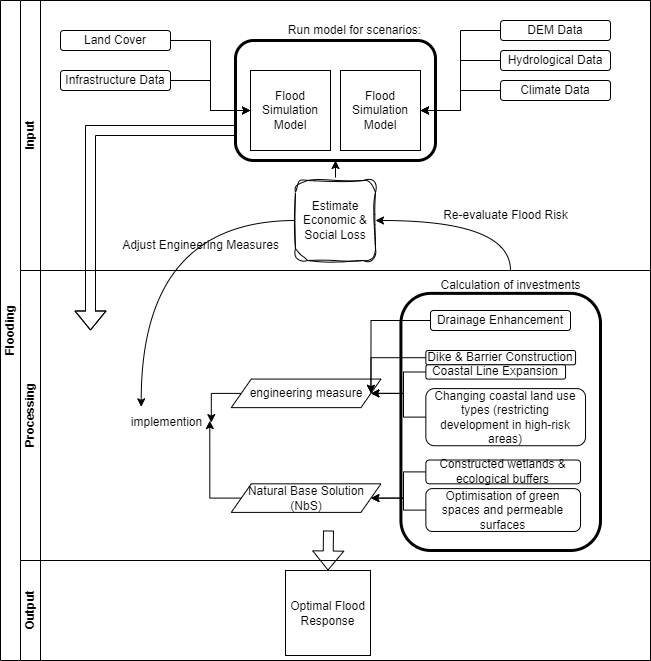

The diagram above was exported from draw.io. Its source (the exported page's mxGraphModel, read from the mxfile embedded in the PNG):
<mxGraphModel dx="1100" dy="702" grid="1" gridSize="10" guides="1" tooltips="1" connect="1" arrows="1" fold="1" page="1" pageScale="1" pageWidth="827" pageHeight="1169" math="0" shadow="0">
  <root>
    <mxCell id="0" />
    <mxCell id="1" parent="0" />
    <mxCell id="dNxyNK7c78bLwvsdeMH5-19" value="Flooding" style="swimlane;html=1;childLayout=stackLayout;resizeParent=1;resizeParentMax=0;horizontal=0;startSize=20;horizontalStack=0;" parent="1" vertex="1">
      <mxGeometry x="60" y="170" width="650" height="660" as="geometry">
        <mxRectangle x="60" y="170" width="40" height="50" as="alternateBounds" />
      </mxGeometry>
    </mxCell>
    <mxCell id="dNxyNK7c78bLwvsdeMH5-20" value="Input" style="swimlane;html=1;startSize=20;horizontal=0;" parent="dNxyNK7c78bLwvsdeMH5-19" vertex="1">
      <mxGeometry x="20" width="630" height="270" as="geometry" />
    </mxCell>
    <mxCell id="ACS8B2C82P5CWzSvHM8m-13" style="edgeStyle=orthogonalEdgeStyle;rounded=0;orthogonalLoop=1;jettySize=auto;html=1;entryX=0;entryY=0.5;entryDx=0;entryDy=0;" edge="1" parent="dNxyNK7c78bLwvsdeMH5-20" source="ACS8B2C82P5CWzSvHM8m-4" target="ACS8B2C82P5CWzSvHM8m-7">
      <mxGeometry relative="1" as="geometry" />
    </mxCell>
    <mxCell id="ACS8B2C82P5CWzSvHM8m-4" value="Land Cover" style="rounded=1;whiteSpace=wrap;html=1;" vertex="1" parent="dNxyNK7c78bLwvsdeMH5-20">
      <mxGeometry x="40" y="30" width="110" height="20" as="geometry" />
    </mxCell>
    <mxCell id="ACS8B2C82P5CWzSvHM8m-15" style="edgeStyle=orthogonalEdgeStyle;rounded=0;orthogonalLoop=1;jettySize=auto;html=1;entryX=1;entryY=0.5;entryDx=0;entryDy=0;" edge="1" parent="dNxyNK7c78bLwvsdeMH5-20" source="ACS8B2C82P5CWzSvHM8m-2" target="ACS8B2C82P5CWzSvHM8m-6">
      <mxGeometry relative="1" as="geometry" />
    </mxCell>
    <mxCell id="ACS8B2C82P5CWzSvHM8m-2" value="DEM Data" style="rounded=1;whiteSpace=wrap;html=1;" vertex="1" parent="dNxyNK7c78bLwvsdeMH5-20">
      <mxGeometry x="480" y="20" width="110" height="20" as="geometry" />
    </mxCell>
    <mxCell id="ACS8B2C82P5CWzSvHM8m-14" style="edgeStyle=orthogonalEdgeStyle;rounded=0;orthogonalLoop=1;jettySize=auto;html=1;entryX=0;entryY=0.5;entryDx=0;entryDy=0;" edge="1" parent="dNxyNK7c78bLwvsdeMH5-20" source="ACS8B2C82P5CWzSvHM8m-5" target="ACS8B2C82P5CWzSvHM8m-7">
      <mxGeometry relative="1" as="geometry" />
    </mxCell>
    <mxCell id="ACS8B2C82P5CWzSvHM8m-5" value="Infrastructure Data" style="rounded=1;whiteSpace=wrap;html=1;" vertex="1" parent="dNxyNK7c78bLwvsdeMH5-20">
      <mxGeometry x="40" y="70" width="110" height="20" as="geometry" />
    </mxCell>
    <mxCell id="ACS8B2C82P5CWzSvHM8m-16" style="edgeStyle=orthogonalEdgeStyle;rounded=0;orthogonalLoop=1;jettySize=auto;html=1;entryX=1;entryY=0.5;entryDx=0;entryDy=0;" edge="1" parent="dNxyNK7c78bLwvsdeMH5-20" source="ACS8B2C82P5CWzSvHM8m-1" target="ACS8B2C82P5CWzSvHM8m-6">
      <mxGeometry relative="1" as="geometry" />
    </mxCell>
    <mxCell id="ACS8B2C82P5CWzSvHM8m-1" value="Hydrological Data" style="rounded=1;whiteSpace=wrap;html=1;" vertex="1" parent="dNxyNK7c78bLwvsdeMH5-20">
      <mxGeometry x="480" y="50" width="110" height="20" as="geometry" />
    </mxCell>
    <mxCell id="ACS8B2C82P5CWzSvHM8m-17" style="edgeStyle=orthogonalEdgeStyle;rounded=0;orthogonalLoop=1;jettySize=auto;html=1;" edge="1" parent="dNxyNK7c78bLwvsdeMH5-20" source="ACS8B2C82P5CWzSvHM8m-3" target="ACS8B2C82P5CWzSvHM8m-6">
      <mxGeometry relative="1" as="geometry" />
    </mxCell>
    <mxCell id="ACS8B2C82P5CWzSvHM8m-3" value="Climate Data" style="rounded=1;whiteSpace=wrap;html=1;" vertex="1" parent="dNxyNK7c78bLwvsdeMH5-20">
      <mxGeometry x="480" y="80" width="110" height="20" as="geometry" />
    </mxCell>
    <mxCell id="ACS8B2C82P5CWzSvHM8m-6" value="Flood Simulation Model" style="whiteSpace=wrap;html=1;aspect=fixed;" vertex="1" parent="dNxyNK7c78bLwvsdeMH5-20">
      <mxGeometry x="320" y="70" width="80" height="80" as="geometry" />
    </mxCell>
    <mxCell id="ACS8B2C82P5CWzSvHM8m-7" value="Flood Simulation Model" style="whiteSpace=wrap;html=1;aspect=fixed;" vertex="1" parent="dNxyNK7c78bLwvsdeMH5-20">
      <mxGeometry x="230" y="70" width="80" height="80" as="geometry" />
    </mxCell>
    <mxCell id="ACS8B2C82P5CWzSvHM8m-69" style="edgeStyle=orthogonalEdgeStyle;rounded=0;orthogonalLoop=1;jettySize=auto;html=1;exitX=0.5;exitY=0;exitDx=0;exitDy=0;entryX=0.5;entryY=1;entryDx=0;entryDy=0;" edge="1" parent="dNxyNK7c78bLwvsdeMH5-20" source="ACS8B2C82P5CWzSvHM8m-10" target="ACS8B2C82P5CWzSvHM8m-18">
      <mxGeometry relative="1" as="geometry" />
    </mxCell>
    <mxCell id="ACS8B2C82P5CWzSvHM8m-10" value="Estimate Economic &amp;amp; Social Loss" style="whiteSpace=wrap;html=1;aspect=fixed;glass=0;sketch=1;curveFitting=1;jiggle=2;rounded=1;" vertex="1" parent="dNxyNK7c78bLwvsdeMH5-20">
      <mxGeometry x="275" y="180" width="80" height="80" as="geometry" />
    </mxCell>
    <mxCell id="ACS8B2C82P5CWzSvHM8m-18" value="" style="rounded=1;whiteSpace=wrap;html=1;fillColor=none;strokeWidth=3;" vertex="1" parent="dNxyNK7c78bLwvsdeMH5-20">
      <mxGeometry x="215" y="40" width="200" height="120" as="geometry" />
    </mxCell>
    <mxCell id="ACS8B2C82P5CWzSvHM8m-19" value="Run model for scenarios:" style="text;html=1;align=center;verticalAlign=middle;resizable=0;points=[];autosize=1;strokeColor=none;fillColor=none;" vertex="1" parent="dNxyNK7c78bLwvsdeMH5-20">
      <mxGeometry x="254" y="15" width="160" height="30" as="geometry" />
    </mxCell>
    <mxCell id="ACS8B2C82P5CWzSvHM8m-22" value="" style="shape=flexArrow;endArrow=classic;html=1;rounded=0;exitX=0;exitY=0.75;exitDx=0;exitDy=0;" edge="1" parent="dNxyNK7c78bLwvsdeMH5-20" source="ACS8B2C82P5CWzSvHM8m-18">
      <mxGeometry width="50" height="50" relative="1" as="geometry">
        <mxPoint x="40" y="270" as="sourcePoint" />
        <mxPoint x="70" y="330" as="targetPoint" />
        <Array as="points">
          <mxPoint x="70" y="130" />
        </Array>
      </mxGeometry>
    </mxCell>
    <mxCell id="ACS8B2C82P5CWzSvHM8m-78" value="Re-evaluate Flood Risk" style="text;html=1;align=center;verticalAlign=middle;resizable=0;points=[];autosize=1;strokeColor=none;fillColor=none;" vertex="1" parent="dNxyNK7c78bLwvsdeMH5-20">
      <mxGeometry x="410" y="200" width="150" height="30" as="geometry" />
    </mxCell>
    <mxCell id="ACS8B2C82P5CWzSvHM8m-79" value="Adjust Engineering Measures " style="text;html=1;align=center;verticalAlign=middle;resizable=0;points=[];autosize=1;strokeColor=none;fillColor=none;" vertex="1" parent="dNxyNK7c78bLwvsdeMH5-20">
      <mxGeometry x="90" y="230" width="180" height="30" as="geometry" />
    </mxCell>
    <mxCell id="dNxyNK7c78bLwvsdeMH5-21" value="Processing" style="swimlane;html=1;startSize=20;horizontal=0;" parent="dNxyNK7c78bLwvsdeMH5-19" vertex="1">
      <mxGeometry x="20" y="270" width="630" height="290" as="geometry" />
    </mxCell>
    <mxCell id="ACS8B2C82P5CWzSvHM8m-50" value="Drainage Enhancement" style="rounded=1;whiteSpace=wrap;html=1;" vertex="1" parent="dNxyNK7c78bLwvsdeMH5-21">
      <mxGeometry x="410" y="40" width="140" height="20" as="geometry" />
    </mxCell>
    <mxCell id="ACS8B2C82P5CWzSvHM8m-73" value="" style="group" vertex="1" connectable="0" parent="dNxyNK7c78bLwvsdeMH5-21">
      <mxGeometry x="101" y="80" width="479" height="200" as="geometry" />
    </mxCell>
    <mxCell id="ACS8B2C82P5CWzSvHM8m-70" style="edgeStyle=orthogonalEdgeStyle;rounded=0;orthogonalLoop=1;jettySize=auto;html=1;" edge="1" parent="ACS8B2C82P5CWzSvHM8m-73" source="ACS8B2C82P5CWzSvHM8m-20" target="ACS8B2C82P5CWzSvHM8m-45">
      <mxGeometry relative="1" as="geometry" />
    </mxCell>
    <mxCell id="ACS8B2C82P5CWzSvHM8m-20" value="engineering measure" style="shape=parallelogram;perimeter=parallelogramPerimeter;whiteSpace=wrap;html=1;fixedSize=1;" vertex="1" parent="ACS8B2C82P5CWzSvHM8m-73">
      <mxGeometry x="109.77083333333333" y="28.57142857142857" width="149.6875" height="28.57142857142857" as="geometry" />
    </mxCell>
    <mxCell id="ACS8B2C82P5CWzSvHM8m-21" value="Natural Base Solution (NbS)" style="shape=parallelogram;perimeter=parallelogramPerimeter;whiteSpace=wrap;html=1;fixedSize=1;" vertex="1" parent="ACS8B2C82P5CWzSvHM8m-73">
      <mxGeometry x="109.77083333333333" y="133.33333333333331" width="149.6875" height="28.57142857142857" as="geometry" />
    </mxCell>
    <mxCell id="ACS8B2C82P5CWzSvHM8m-45" value="implemention" style="text;html=1;align=center;verticalAlign=middle;resizable=0;points=[];autosize=1;strokeColor=none;fillColor=none;" vertex="1" parent="ACS8B2C82P5CWzSvHM8m-73">
      <mxGeometry y="57.14285714285714" width="90" height="30" as="geometry" />
    </mxCell>
    <mxCell id="ACS8B2C82P5CWzSvHM8m-60" style="edgeStyle=orthogonalEdgeStyle;rounded=0;orthogonalLoop=1;jettySize=auto;html=1;entryX=1;entryY=0.5;entryDx=0;entryDy=0;" edge="1" parent="ACS8B2C82P5CWzSvHM8m-73" source="ACS8B2C82P5CWzSvHM8m-50" target="ACS8B2C82P5CWzSvHM8m-20">
      <mxGeometry relative="1" as="geometry" />
    </mxCell>
    <mxCell id="ACS8B2C82P5CWzSvHM8m-61" style="edgeStyle=orthogonalEdgeStyle;rounded=0;orthogonalLoop=1;jettySize=auto;html=1;entryX=1;entryY=0.5;entryDx=0;entryDy=0;" edge="1" parent="ACS8B2C82P5CWzSvHM8m-73" source="ACS8B2C82P5CWzSvHM8m-51" target="ACS8B2C82P5CWzSvHM8m-20">
      <mxGeometry relative="1" as="geometry" />
    </mxCell>
    <mxCell id="ACS8B2C82P5CWzSvHM8m-51" value="Dike &amp;amp; Barrier Construction " style="rounded=1;whiteSpace=wrap;html=1;" vertex="1" parent="ACS8B2C82P5CWzSvHM8m-73">
      <mxGeometry x="304.3645833333333" width="149.6875" height="14.285714285714285" as="geometry" />
    </mxCell>
    <mxCell id="ACS8B2C82P5CWzSvHM8m-62" style="edgeStyle=orthogonalEdgeStyle;rounded=0;orthogonalLoop=1;jettySize=auto;html=1;entryX=1;entryY=0.5;entryDx=0;entryDy=0;" edge="1" parent="ACS8B2C82P5CWzSvHM8m-73" source="ACS8B2C82P5CWzSvHM8m-52" target="ACS8B2C82P5CWzSvHM8m-20">
      <mxGeometry relative="1" as="geometry" />
    </mxCell>
    <mxCell id="ACS8B2C82P5CWzSvHM8m-52" value="Coastal Line Expansion" style="rounded=1;whiteSpace=wrap;html=1;" vertex="1" parent="ACS8B2C82P5CWzSvHM8m-73">
      <mxGeometry x="304.3645833333333" y="14.285714285714285" width="139.70833333333334" height="14.285714285714285" as="geometry" />
    </mxCell>
    <mxCell id="ACS8B2C82P5CWzSvHM8m-63" style="edgeStyle=orthogonalEdgeStyle;rounded=0;orthogonalLoop=1;jettySize=auto;html=1;entryX=1;entryY=0.5;entryDx=0;entryDy=0;" edge="1" parent="ACS8B2C82P5CWzSvHM8m-73" source="ACS8B2C82P5CWzSvHM8m-54" target="ACS8B2C82P5CWzSvHM8m-20">
      <mxGeometry relative="1" as="geometry" />
    </mxCell>
    <mxCell id="ACS8B2C82P5CWzSvHM8m-54" value="Changing coastal land use types (restricting development in high-risk areas) " style="rounded=1;whiteSpace=wrap;html=1;" vertex="1" parent="ACS8B2C82P5CWzSvHM8m-73">
      <mxGeometry x="304.3645833333333" y="38.095238095238095" width="159.66666666666666" height="57.14285714285714" as="geometry" />
    </mxCell>
    <mxCell id="ACS8B2C82P5CWzSvHM8m-64" style="edgeStyle=orthogonalEdgeStyle;rounded=0;orthogonalLoop=1;jettySize=auto;html=1;entryX=1;entryY=0.5;entryDx=0;entryDy=0;" edge="1" parent="ACS8B2C82P5CWzSvHM8m-73" source="ACS8B2C82P5CWzSvHM8m-58" target="ACS8B2C82P5CWzSvHM8m-21">
      <mxGeometry relative="1" as="geometry" />
    </mxCell>
    <mxCell id="ACS8B2C82P5CWzSvHM8m-58" value="Constructed wetlands &amp;amp; ecological buffers" style="rounded=1;whiteSpace=wrap;html=1;" vertex="1" parent="ACS8B2C82P5CWzSvHM8m-73">
      <mxGeometry x="304.3645833333333" y="109.52380952380952" width="154.67708333333334" height="23.809523809523807" as="geometry" />
    </mxCell>
    <mxCell id="ACS8B2C82P5CWzSvHM8m-65" style="edgeStyle=orthogonalEdgeStyle;rounded=0;orthogonalLoop=1;jettySize=auto;html=1;entryX=1;entryY=0.5;entryDx=0;entryDy=0;" edge="1" parent="ACS8B2C82P5CWzSvHM8m-73" source="ACS8B2C82P5CWzSvHM8m-59" target="ACS8B2C82P5CWzSvHM8m-21">
      <mxGeometry relative="1" as="geometry" />
    </mxCell>
    <mxCell id="ACS8B2C82P5CWzSvHM8m-59" value="Optimisation of green spaces and permeable surfaces" style="rounded=1;whiteSpace=wrap;html=1;" vertex="1" parent="ACS8B2C82P5CWzSvHM8m-73">
      <mxGeometry x="304.3645833333333" y="138.09523809523807" width="154.67708333333334" height="42.857142857142854" as="geometry" />
    </mxCell>
    <mxCell id="ACS8B2C82P5CWzSvHM8m-71" style="edgeStyle=orthogonalEdgeStyle;rounded=0;orthogonalLoop=1;jettySize=auto;html=1;entryX=0.981;entryY=0.433;entryDx=0;entryDy=0;entryPerimeter=0;" edge="1" parent="ACS8B2C82P5CWzSvHM8m-73" source="ACS8B2C82P5CWzSvHM8m-21" target="ACS8B2C82P5CWzSvHM8m-45">
      <mxGeometry relative="1" as="geometry" />
    </mxCell>
    <mxCell id="ACS8B2C82P5CWzSvHM8m-72" value="" style="rounded=1;whiteSpace=wrap;html=1;fillColor=none;strokeWidth=3;" vertex="1" parent="ACS8B2C82P5CWzSvHM8m-73">
      <mxGeometry x="279.4166666666667" y="-57.14285714285714" width="199.58333333333334" height="257.1428571428571" as="geometry" />
    </mxCell>
    <mxCell id="ACS8B2C82P5CWzSvHM8m-74" value="Calculation of investments" style="text;html=1;align=center;verticalAlign=middle;resizable=0;points=[];autosize=1;strokeColor=none;fillColor=none;" vertex="1" parent="dNxyNK7c78bLwvsdeMH5-21">
      <mxGeometry x="410" width="160" height="30" as="geometry" />
    </mxCell>
    <mxCell id="dNxyNK7c78bLwvsdeMH5-22" value="Output" style="swimlane;html=1;startSize=20;horizontal=0;" parent="dNxyNK7c78bLwvsdeMH5-19" vertex="1">
      <mxGeometry x="20" y="560" width="630" height="100" as="geometry" />
    </mxCell>
    <mxCell id="ACS8B2C82P5CWzSvHM8m-80" value="Optimal Flood Response" style="whiteSpace=wrap;html=1;aspect=fixed;" vertex="1" parent="dNxyNK7c78bLwvsdeMH5-22">
      <mxGeometry x="265" y="10" width="85" height="85" as="geometry" />
    </mxCell>
    <mxCell id="ACS8B2C82P5CWzSvHM8m-75" style="edgeStyle=orthogonalEdgeStyle;rounded=0;orthogonalLoop=1;jettySize=auto;html=1;entryX=1;entryY=0.5;entryDx=0;entryDy=0;curved=1;" edge="1" parent="dNxyNK7c78bLwvsdeMH5-19" source="ACS8B2C82P5CWzSvHM8m-74" target="ACS8B2C82P5CWzSvHM8m-10">
      <mxGeometry relative="1" as="geometry">
        <Array as="points">
          <mxPoint x="510" y="220" />
        </Array>
      </mxGeometry>
    </mxCell>
    <mxCell id="ACS8B2C82P5CWzSvHM8m-76" style="edgeStyle=orthogonalEdgeStyle;rounded=0;orthogonalLoop=1;jettySize=auto;html=1;entryX=0.219;entryY=-0.027;entryDx=0;entryDy=0;entryPerimeter=0;curved=1;" edge="1" parent="dNxyNK7c78bLwvsdeMH5-19" source="ACS8B2C82P5CWzSvHM8m-10" target="ACS8B2C82P5CWzSvHM8m-45">
      <mxGeometry relative="1" as="geometry" />
    </mxCell>
    <mxCell id="ACS8B2C82P5CWzSvHM8m-81" value="" style="shape=flexArrow;endArrow=classic;html=1;rounded=0;entryX=0.5;entryY=0;entryDx=0;entryDy=0;" edge="1" parent="1" target="ACS8B2C82P5CWzSvHM8m-80">
      <mxGeometry width="50" height="50" relative="1" as="geometry">
        <mxPoint x="388" y="700" as="sourcePoint" />
        <mxPoint x="440" y="610" as="targetPoint" />
      </mxGeometry>
    </mxCell>
  </root>
</mxGraphModel>